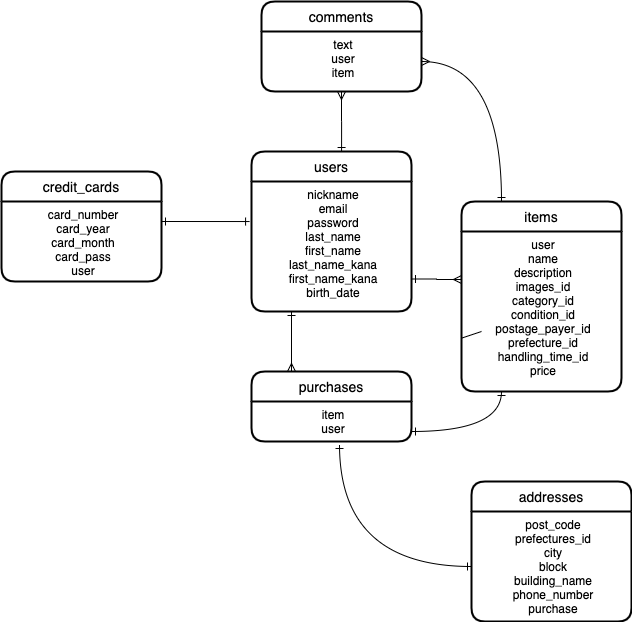

The diagram above was exported from draw.io. Its source (the exported page's mxGraphModel, read from the mxfile embedded in the PNG):
<mxGraphModel dx="2321" dy="1849" grid="1" gridSize="10" guides="1" tooltips="1" connect="1" arrows="1" fold="1" page="1" pageScale="1" pageWidth="827" pageHeight="1169" math="0" shadow="0">
  <root>
    <mxCell id="0" />
    <mxCell id="1" parent="0" />
    <mxCell id="62" value="purchases" style="swimlane;childLayout=stackLayout;horizontal=1;startSize=30;horizontalStack=0;rounded=1;fontSize=14;fontStyle=0;strokeWidth=2;resizeParent=0;resizeLast=1;shadow=0;dashed=0;align=center;" parent="1" vertex="1">
      <mxGeometry x="-610" y="-330" width="160" height="70" as="geometry" />
    </mxCell>
    <mxCell id="63" value="item&#10;user" style="align=center;strokeColor=none;fillColor=none;spacingLeft=4;fontSize=12;verticalAlign=top;resizable=0;rotatable=0;part=1;" parent="62" vertex="1">
      <mxGeometry y="30" width="160" height="40" as="geometry" />
    </mxCell>
    <mxCell id="55" value="users" style="swimlane;childLayout=stackLayout;horizontal=1;startSize=30;horizontalStack=0;rounded=1;fontSize=14;fontStyle=0;strokeWidth=2;resizeParent=0;resizeLast=1;shadow=0;dashed=0;align=center;" parent="1" vertex="1">
      <mxGeometry x="-610" y="-550" width="160" height="160" as="geometry" />
    </mxCell>
    <mxCell id="56" value="nickname&#10;email&#10;password&#10;last_name&#10;first_name&#10;last_name_kana&#10;first_name_kana&#10;birth_date" style="align=center;strokeColor=none;fillColor=none;spacingLeft=4;fontSize=12;verticalAlign=top;resizable=0;rotatable=0;part=1;" parent="55" vertex="1">
      <mxGeometry y="30" width="160" height="130" as="geometry" />
    </mxCell>
    <mxCell id="60" value="addresses" style="swimlane;childLayout=stackLayout;horizontal=1;startSize=30;horizontalStack=0;rounded=1;fontSize=14;fontStyle=0;strokeWidth=2;resizeParent=0;resizeLast=1;shadow=0;dashed=0;align=center;" parent="1" vertex="1">
      <mxGeometry x="-390" y="-220" width="160" height="140" as="geometry" />
    </mxCell>
    <mxCell id="61" value="post_code&#10;prefectures_id&#10;city&#10;block&#10;building_name&#10;phone_number&#10;purchase&#10;" style="align=center;strokeColor=none;fillColor=none;spacingLeft=4;fontSize=12;verticalAlign=top;resizable=0;rotatable=0;part=1;" parent="60" vertex="1">
      <mxGeometry y="30" width="160" height="110" as="geometry" />
    </mxCell>
    <mxCell id="67" value="comments" style="swimlane;childLayout=stackLayout;horizontal=1;startSize=30;horizontalStack=0;rounded=1;fontSize=14;fontStyle=0;strokeWidth=2;resizeParent=0;resizeLast=1;shadow=0;dashed=0;align=center;" parent="1" vertex="1">
      <mxGeometry x="-600" y="-700" width="160" height="90" as="geometry" />
    </mxCell>
    <mxCell id="68" value="text&#10;user&#10;item" style="align=center;strokeColor=none;fillColor=none;spacingLeft=4;fontSize=12;verticalAlign=top;resizable=0;rotatable=0;part=1;" parent="67" vertex="1">
      <mxGeometry y="30" width="160" height="60" as="geometry" />
    </mxCell>
    <mxCell id="88" value="" style="endArrow=none;html=1;rounded=0;" parent="1" target="59" edge="1">
      <mxGeometry relative="1" as="geometry">
        <mxPoint x="-380" y="-370" as="sourcePoint" />
        <mxPoint x="-220" y="-370" as="targetPoint" />
      </mxGeometry>
    </mxCell>
    <mxCell id="93" style="edgeStyle=orthogonalEdgeStyle;curved=1;rounded=0;orthogonalLoop=1;jettySize=auto;html=1;exitX=0.5;exitY=1;exitDx=0;exitDy=0;entryX=0.625;entryY=-0.011;entryDx=0;entryDy=0;entryPerimeter=0;endArrow=ERone;endFill=0;strokeColor=none;startArrow=ERmany;startFill=0;" parent="1" target="58" edge="1">
      <mxGeometry relative="1" as="geometry">
        <mxPoint x="-280" y="-620" as="sourcePoint" />
      </mxGeometry>
    </mxCell>
    <mxCell id="58" value="items" style="swimlane;childLayout=stackLayout;horizontal=1;startSize=30;horizontalStack=0;rounded=1;fontSize=14;fontStyle=0;strokeWidth=2;resizeParent=0;resizeLast=1;shadow=0;dashed=0;align=center;" parent="1" vertex="1">
      <mxGeometry x="-400" y="-500" width="160" height="190" as="geometry" />
    </mxCell>
    <mxCell id="59" value="user&#10;name&#10;description&#10;images_id&#10;category_id&#10;condition_id&#10;postage_payer_id&#10;prefecture_id&#10;handling_time_id&#10;price" style="align=center;strokeColor=none;fillColor=none;spacingLeft=4;fontSize=12;verticalAlign=top;resizable=0;rotatable=0;part=1;" parent="58" vertex="1">
      <mxGeometry y="30" width="160" height="160" as="geometry" />
    </mxCell>
    <mxCell id="106" style="edgeStyle=orthogonalEdgeStyle;curved=1;rounded=0;orthogonalLoop=1;jettySize=auto;html=1;exitX=0;exitY=0.5;exitDx=0;exitDy=0;entryX=0.55;entryY=1.075;entryDx=0;entryDy=0;entryPerimeter=0;startArrow=ERone;startFill=0;endArrow=ERone;endFill=0;" parent="1" source="61" target="63" edge="1">
      <mxGeometry relative="1" as="geometry" />
    </mxCell>
    <mxCell id="111" style="edgeStyle=orthogonalEdgeStyle;curved=1;rounded=0;orthogonalLoop=1;jettySize=auto;html=1;exitX=0.25;exitY=1;exitDx=0;exitDy=0;entryX=1;entryY=0.75;entryDx=0;entryDy=0;startArrow=ERone;startFill=0;endArrow=ERone;endFill=0;" parent="1" source="59" target="63" edge="1">
      <mxGeometry relative="1" as="geometry" />
    </mxCell>
    <mxCell id="112" style="edgeStyle=orthogonalEdgeStyle;curved=1;rounded=0;orthogonalLoop=1;jettySize=auto;html=1;exitX=0.25;exitY=1;exitDx=0;exitDy=0;entryX=0.25;entryY=0;entryDx=0;entryDy=0;startArrow=ERone;startFill=0;endArrow=ERmany;endFill=0;" parent="1" source="56" target="62" edge="1">
      <mxGeometry relative="1" as="geometry" />
    </mxCell>
    <mxCell id="113" style="edgeStyle=orthogonalEdgeStyle;curved=1;rounded=0;orthogonalLoop=1;jettySize=auto;html=1;exitX=1;exitY=0.5;exitDx=0;exitDy=0;startArrow=ERmany;startFill=0;endArrow=ERone;endFill=0;entryX=0.25;entryY=0;entryDx=0;entryDy=0;" parent="1" source="68" target="58" edge="1">
      <mxGeometry relative="1" as="geometry">
        <mxPoint x="-360" y="-510" as="targetPoint" />
      </mxGeometry>
    </mxCell>
    <mxCell id="114" style="edgeStyle=orthogonalEdgeStyle;curved=1;rounded=0;orthogonalLoop=1;jettySize=auto;html=1;exitX=0.5;exitY=1;exitDx=0;exitDy=0;entryX=0.563;entryY=0;entryDx=0;entryDy=0;entryPerimeter=0;startArrow=ERmany;startFill=0;endArrow=ERone;endFill=0;" parent="1" source="68" target="55" edge="1">
      <mxGeometry relative="1" as="geometry" />
    </mxCell>
    <mxCell id="116" style="edgeStyle=orthogonalEdgeStyle;curved=1;rounded=0;orthogonalLoop=1;jettySize=auto;html=1;exitX=1;exitY=0.75;exitDx=0;exitDy=0;entryX=0;entryY=0.3;entryDx=0;entryDy=0;entryPerimeter=0;startArrow=ERone;startFill=0;endArrow=ERmany;endFill=0;" parent="1" source="56" target="59" edge="1">
      <mxGeometry relative="1" as="geometry" />
    </mxCell>
    <mxCell id="117" value="credit_cards" style="swimlane;childLayout=stackLayout;horizontal=1;startSize=30;horizontalStack=0;rounded=1;fontSize=14;fontStyle=0;strokeWidth=2;resizeParent=0;resizeLast=1;shadow=0;dashed=0;align=center;" vertex="1" parent="1">
      <mxGeometry x="-860" y="-530" width="160" height="110" as="geometry" />
    </mxCell>
    <mxCell id="119" value="card_number&#10;card_year&#10;card_month&#10;card_pass&#10;user" style="align=center;strokeColor=none;fillColor=none;spacingLeft=4;fontSize=12;verticalAlign=top;resizable=0;rotatable=0;part=1;" vertex="1" parent="117">
      <mxGeometry y="30" width="160" height="80" as="geometry" />
    </mxCell>
    <mxCell id="121" style="edgeStyle=orthogonalEdgeStyle;rounded=0;orthogonalLoop=1;jettySize=auto;html=1;exitX=1;exitY=0.25;exitDx=0;exitDy=0;entryX=-0.012;entryY=0.308;entryDx=0;entryDy=0;entryPerimeter=0;endArrow=ERone;endFill=0;startArrow=ERone;startFill=0;" edge="1" parent="1" source="119" target="56">
      <mxGeometry relative="1" as="geometry" />
    </mxCell>
  </root>
</mxGraphModel>